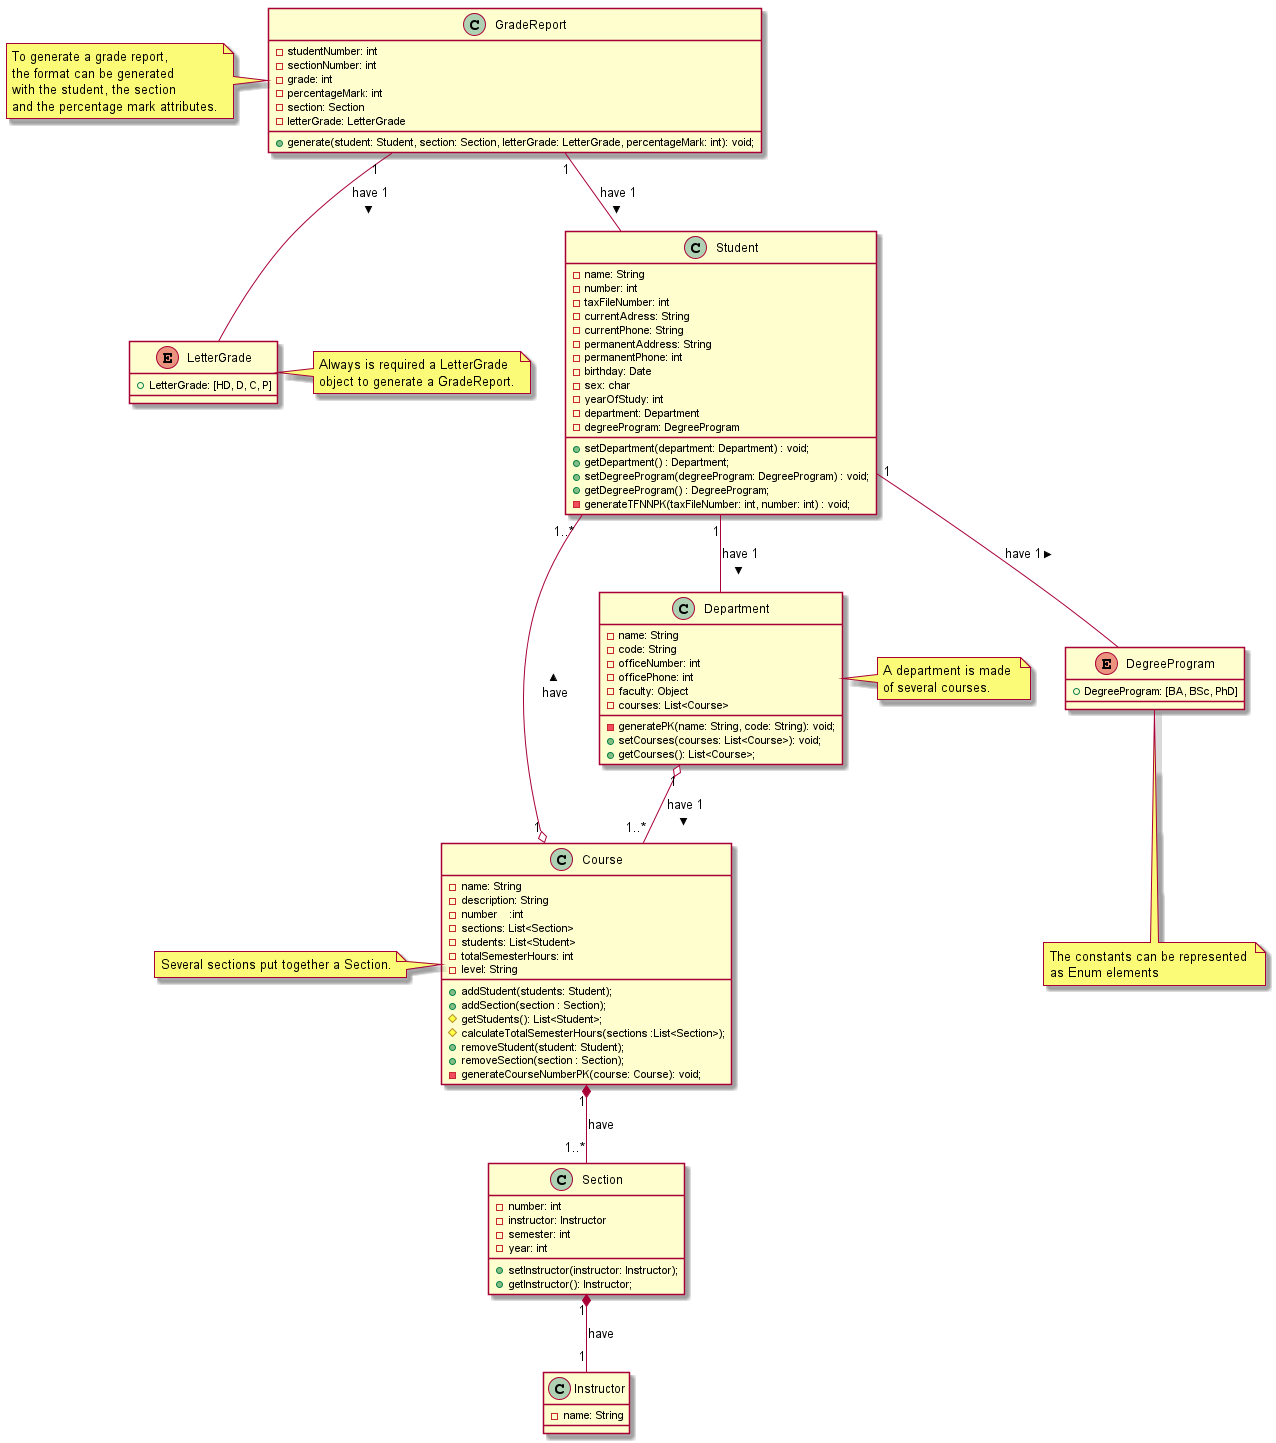

The diagram above was rendered by PlantUML. Its source (embedded in the PNG):
@startuml
note left of GradeReport: To generate a grade report, \nthe format can be generated \nwith the student, the section \nand the percentage mark attributes.
note left of Course: Several sections put together a Section.
note right of Department: A department is made \nof several courses.
note left of LetterGrade: Always is required a LetterGrade \nobject to generate a GradeReport.
note bottom of DegreeProgram: The constants can be represented \nas Enum elements


GradeReport "1" -- Student  : have 1 >
GradeReport "1" -- LetterGrade : have 1 >
Student "1" -- DegreeProgram : have 1 >
Student "1" -- Department : have 1 >
Department "1" o-- "1..*" Course : have 1 >
Course "1" o-- "1..*" Student : have >
Course "1" *-- "1..*" Section : have
Section "1" *-- "1" Instructor : have

class Student {
-name: String
-number: int
-taxFileNumber: int
-currentAdress: String
-currentPhone: String
-permanentAddress: String
-permanentPhone: int
-birthday: Date
-sex: char
-yearOfStudy: int
-department: Department
-degreeProgram: DegreeProgram
+setDepartment(department: Department) : void;
+getDepartment() : Department;
+setDegreeProgram(degreeProgram: DegreeProgram) : void;
+getDegreeProgram() : DegreeProgram;
-generateTFNNPK(taxFileNumber: int, number: int) : void;
}

class Department{
-name: String
-code: String
-officeNumber: int
-officePhone: int
-faculty: Object
-courses: List<Course>
-generatePK(name: String, code: String): void;
+setCourses(courses: List<Course>): void;
+getCourses(): List<Course>;
}

class Course{
-name: String
-description: String
-number	:int
-sections: List<Section>
-students: List<Student>
-totalSemesterHours: int
-level: String
+addStudent(students: Student);
+addSection(section : Section);
#getStudents(): List<Student>;
#calculateTotalSemesterHours(sections :List<Section>);
+removeStudent(student: Student);
+removeSection(section : Section);
-generateCourseNumberPK(course: Course): void;
}

class Section{
-number: int
-instructor: Instructor
-semester: int
-year: int
+setInstructor(instructor: Instructor);
+getInstructor(): Instructor;
}

class GradeReport{
-studentNumber: int
-sectionNumber: int
-grade: int
-percentageMark: int
-section: Section
-letterGrade: LetterGrade
+generate(student: Student, section: Section, letterGrade: LetterGrade, percentageMark: int): void;
}

class Instructor{
-name: String
}

enum LetterGrade {
+LetterGrade: [HD, D, C, P]
}

enum DegreeProgram{
+DegreeProgram: [BA, BSc, PhD]
}

@enduml